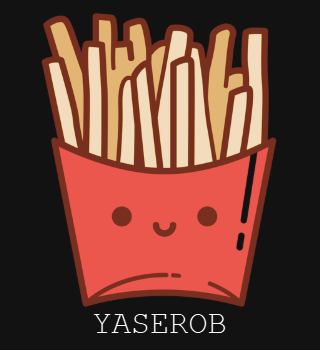

The diagram above was exported from draw.io. Its source (the exported page's mxGraphModel, read from the mxfile embedded in the PNG):
<mxGraphModel dx="1467" dy="723" grid="1" gridSize="10" guides="1" tooltips="1" connect="1" arrows="1" fold="1" page="1" pageScale="1" pageWidth="850" pageHeight="1100" math="0" shadow="0">
  <root>
    <mxCell id="0" />
    <mxCell id="1" parent="0" />
    <mxCell id="3l5-smNLSoC7vXazQhVh-1" value="" style="shape=image;verticalLabelPosition=bottom;labelBackgroundColor=default;verticalAlign=top;aspect=fixed;imageAspect=0;image=https://images.vexels.com/content/230822/preview/french-fries-cartoon-b45f13.png;" vertex="1" parent="1">
      <mxGeometry x="290" y="20" width="320" height="320" as="geometry" />
    </mxCell>
    <mxCell id="3l5-smNLSoC7vXazQhVh-2" value="YASEROB" style="text;html=1;align=center;verticalAlign=middle;resizable=0;points=[];autosize=1;strokeColor=none;fillColor=none;fontFamily=Courier New;fontSize=32;" vertex="1" parent="1">
      <mxGeometry x="370" y="320" width="160" height="50" as="geometry" />
    </mxCell>
  </root>
</mxGraphModel>